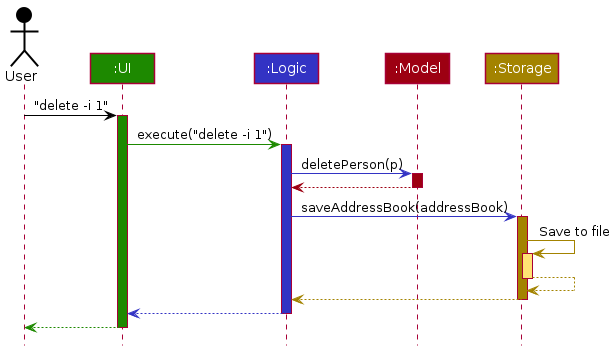

The diagram above was rendered by PlantUML. Its source (embedded in the PNG):
@startuml
!include style.puml

Actor User as user USER_COLOR
Participant ":UI" as ui UI_COLOR
Participant ":Logic" as logic LOGIC_COLOR
Participant ":Model" as model MODEL_COLOR
Participant ":Storage" as storage STORAGE_COLOR

user -[USER_COLOR]> ui : "delete -i 1"
activate ui UI_COLOR

ui -[UI_COLOR]> logic : execute("delete -i 1")
activate logic LOGIC_COLOR

logic -[LOGIC_COLOR]> model : deletePerson(p)
activate model MODEL_COLOR

model -[MODEL_COLOR]-> logic
deactivate model

logic -[LOGIC_COLOR]> storage : saveAddressBook(addressBook)
activate storage STORAGE_COLOR

storage -[STORAGE_COLOR]> storage : Save to file
activate storage STORAGE_COLOR_T1
storage --[STORAGE_COLOR]> storage
deactivate storage

storage --[STORAGE_COLOR]> logic
deactivate storage

logic --[LOGIC_COLOR]> ui
deactivate logic

ui--[UI_COLOR]> user
deactivate ui
@enduml